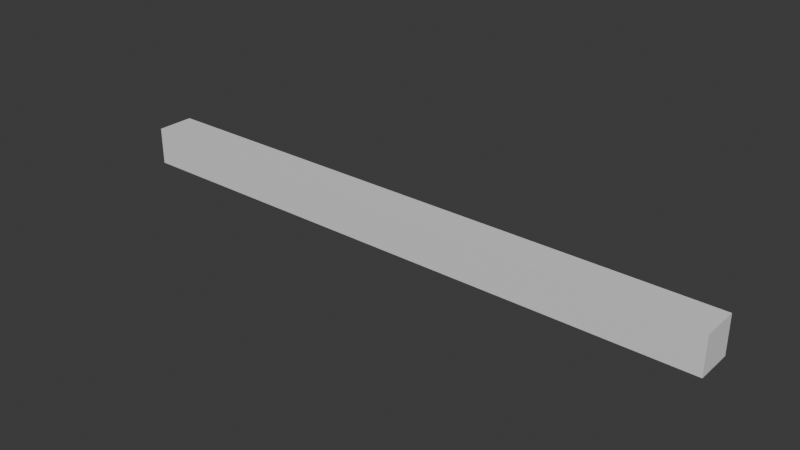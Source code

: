 # Source: props_2.blend  (saved by Blender 4.0.36; exported with 4.5.12 LTS)
import bpy
from mathutils import Matrix  # noqa: F401  (used for matrix-valued properties, if any)

bpy.ops.wm.read_factory_settings(use_empty=True)
scene = bpy.context.scene
scene.name = 'Scene'

# ---- collections
col_collection = bpy.data.collections.new('Collection'); scene.collection.children.link(col_collection)

# ---- materials (node trees are filled in below, after node groups)
mat_material = bpy.data.materials.new('Material')
mat_material.alpha_threshold = 0.0
mat_material.use_transparent_shadow = False
mat_material.roughness = 0.5
mat_material.line_color = (0.0, 0.0, 0.0, 1.0)

# ---- material node trees
mat_material.use_nodes = True; mat_material.node_tree.nodes.clear()
_N = mat_material.node_tree.nodes; _L = mat_material.node_tree.links
n0 = _N.new('ShaderNodeOutputMaterial'); n0.name = 'Material Output'; n0.location = (300, 300)
n1 = _N.new('ShaderNodeBsdfPrincipled'); n1.name = 'Principled BSDF'; n1.location = (10, 300)
n1.inputs[3].default_value = 1.45
_L.new(n1.outputs[0], n0.inputs[0])
n0.is_active_output = True

# ---- world
world_world = bpy.data.worlds.new('World'); scene.world = world_world
world_world.use_nodes = True; world_world.node_tree.nodes.clear()
_N = world_world.node_tree.nodes; _L = world_world.node_tree.links
n0 = _N.new('ShaderNodeOutputWorld'); n0.name = 'World Output'; n0.location = (300, 300)
n1 = _N.new('ShaderNodeBackground'); n1.name = 'Background'; n1.location = (10, 300)
n1.inputs[0].default_value = (0.05088, 0.05088, 0.05088, 1.0)
_L.new(n1.outputs[0], n0.inputs[0])
n0.is_active_output = True
world_world.color = (0.05088, 0.05088, 0.05088)
world_world.use_sun_shadow = False
world_world.sun_shadow_jitter_overblur = 0.0

# ---- meshes
me_cube = bpy.data.meshes.new('Cube')
me_cube.from_pydata([(2.0, 0.125, 0.125), (2.0, 0.125, -0.125), (2.0, -0.125, 0.125), (2.0, -0.125, -0.125), (-2.0, 0.125, 0.125), (-2.0, 0.125, -0.125), (-2.0, -0.125, 0.125), (-2.0, -0.125, -0.125)], [], [(0, 4, 6, 2), (3, 2, 6, 7), (7, 6, 4, 5), (5, 1, 3, 7), (1, 0, 2, 3), (5, 4, 0, 1)])
_uv = me_cube.uv_layers.new(name='UVMap')
_uv.uv.foreach_set('vector', [0.625, 0.5, 0.875, 0.5, 0.875, 0.75, 0.625, 0.75, 0.375, 0.75, 0.625, 0.75, 0.625, 1.0, 0.375, 1.0, 0.375, 0.0, 0.625, 0.0, 0.625, 0.25, 0.375, 0.25, 0.125, 0.5, 0.375, 0.5, 0.375, 0.75, 0.125, 0.75, 0.375, 0.5, 0.625, 0.5, 0.625, 0.75, 0.375, 0.75, 0.375, 0.25, 0.625, 0.25, 0.625, 0.5, 0.375, 0.5])
me_cube.materials.append(mat_material)
me_cube.use_mirror_vertex_groups = False
me_cube.update()

# ---- objects
ob_chains = bpy.data.objects.new('Chains ', me_cube)

# ---- transforms, parenting, visibility, modifiers, constraints
ob_chains.location = (0.0, 0.0, 2.0)
ob_chains.lock_rotations_4d = False
ob_chains.empty_display_type = 'ARROWS'
ob_chains.lineart.crease_threshold = 0.0

# ---- collection membership
col_collection.objects.link(ob_chains)

# ---- scene / render settings (as saved in the file)
scene.frame_start = 1; scene.frame_end = 250; scene.frame_set(1)
scene.render.engine = 'BLENDER_EEVEE_NEXT'
scene.cycles.sampling_pattern = 'TABULATED_SOBOL'
bpy.context.view_layer.update()

# ---- added for rendering (the .blend has no active camera and no usable light): camera, sun
cam_auto = bpy.data.cameras.new('AutoCamera')
cam_auto.lens = 50.0
cam_auto.sensor_width = 36.0
cam_auto.clip_end = 1000.0
ob_auto_camera = bpy.data.objects.new('AutoCamera', cam_auto)
scene.collection.objects.link(ob_auto_camera)
ob_auto_camera.location = (3.71533, -4.45839, 4.97226)
ob_auto_camera.rotation_euler = (1.09748, -7.21219e-08, 0.694738)
scene.camera = ob_auto_camera
light_auto_sun = bpy.data.lights.new('AutoSun', 'SUN')
light_auto_sun.energy = 3.0
light_auto_sun.angle = 0.0523599
ob_auto_sun = bpy.data.objects.new('AutoSun', light_auto_sun)
scene.collection.objects.link(ob_auto_sun)
ob_auto_sun.rotation_euler = (0.872665, 0.174533, 0.523599)
bpy.context.view_layer.update()

